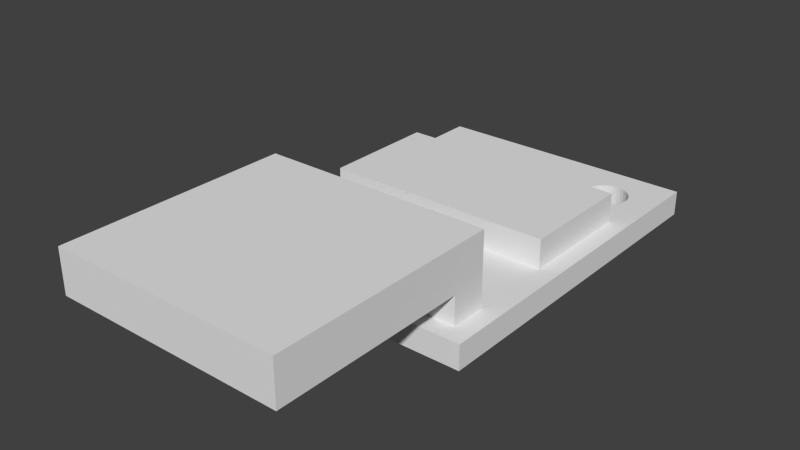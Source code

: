 # Source: cmps10.blend  (saved by Blender 2.63.17; exported with 4.5.12 LTS)
import bpy
from mathutils import Matrix  # noqa: F401  (used for matrix-valued properties, if any)

bpy.ops.wm.read_factory_settings(use_empty=True)
scene = bpy.context.scene
scene.name = 'Scene'

# ---- collections
col_collection_1 = bpy.data.collections.new('Collection 1'); scene.collection.children.link(col_collection_1)
col_collection_20 = bpy.data.collections.new('Collection 20'); scene.collection.children.link(col_collection_20)
col_collection_20.hide_render = True
col_collection_20.hide_viewport = True

# ---- materials (node trees are filled in below, after node groups)
mat_ble_textolite = bpy.data.materials.new('ble_textolite')
mat_ble_white = bpy.data.materials.new('ble_white')
mat_ble_yellow = bpy.data.materials.new('ble_yellow')
mat_ble_black = bpy.data.materials.new('ble_black')

# ---- material node trees

# ---- world
world_world = bpy.data.worlds.new('World'); scene.world = world_world
world_world.color = (0.05088, 0.05088, 0.05088)
world_world.use_sun_shadow = False
world_world.sun_shadow_jitter_overblur = 0.0
world_world.cycles.sampling_method = 'MANUAL'
world_world.cycles.sample_map_resolution = 256

# ---- meshes
me_cmps10 = bpy.data.meshes.new('cmps10')
me_cmps10.from_pydata([(9.25, -24.5, 0.0), (-9.25, -24.5, 0.0), (9.25, 0.0, 0.0), (-9.25, 0.0, 0.0), (5.75, -1.975, 0.0), (5.452, -2.004, 0.0), (5.166, -2.091, 0.0), (4.903, -2.232, 0.0), (4.672, -2.422, 0.0), (4.482, -2.653, 0.0), (4.341, -2.916, 0.0), (4.254, -3.202, 0.0), (4.225, -3.5, 0.0), (4.254, -3.798, 0.0), (4.341, -4.084, 0.0), (4.482, -4.347, 0.0), (4.672, -4.578, 0.0), (4.903, -4.768, 0.0), (5.166, -4.909, 0.0), (5.452, -4.996, 0.0), (5.75, -5.025, 0.0), (6.048, -4.996, 0.0), (6.334, -4.909, 0.0), (6.597, -4.768, 0.0), (6.828, -4.578, 0.0), (7.018, -4.347, 0.0), (7.159, -4.084, 0.0), (7.246, -3.798, 0.0), (7.275, -3.5, 0.0), (7.246, -3.202, 0.0), (7.159, -2.916, 0.0), (7.018, -2.653, 0.0), (6.828, -2.422, 0.0), (6.597, -2.232, 0.0), (6.334, -2.091, 0.0), (6.048, -2.004, 0.0), (-5.75, -15.98, 0.0), (-6.048, -16.0, 0.0), (-6.334, -16.09, 0.0), (-6.597, -16.23, 0.0), (-6.828, -16.42, 0.0), (-7.018, -16.65, 0.0), (-7.159, -16.92, 0.0), (-7.246, -17.2, 0.0), (-7.275, -17.5, 0.0), (-7.246, -17.8, 0.0), (-7.159, -18.08, 0.0), (-7.018, -18.35, 0.0), (-6.828, -18.58, 0.0), (-6.597, -18.77, 0.0), (-6.334, -18.91, 0.0), (-6.048, -19.0, 0.0), (-5.75, -19.02, 0.0), (-5.452, -19.0, 0.0), (-5.166, -18.91, 0.0), (-4.903, -18.77, 0.0), (-4.672, -18.58, 0.0), (-4.482, -18.35, 0.0), (-4.341, -18.08, 0.0), (-4.254, -17.8, 0.0), (-4.225, -17.5, 0.0), (-4.254, -17.2, 0.0), (-4.341, -16.92, 0.0), (-4.482, -16.65, 0.0), (-4.672, -16.42, 0.0), (-4.903, -16.23, 0.0), (-5.166, -16.09, 0.0), (-5.452, -16.0, 0.0), (9.25, -24.5, 1.7), (-9.25, -24.5, 1.7), (9.25, 0.0, 1.7), (-9.25, 0.0, 1.7), (5.75, -1.975, 1.7), (5.452, -2.004, 1.7), (5.166, -2.091, 1.7), (4.903, -2.232, 1.7), (4.672, -2.422, 1.7), (4.482, -2.653, 1.7), (4.341, -2.916, 1.7), (4.254, -3.202, 1.7), (4.225, -3.5, 1.7), (4.254, -3.798, 1.7), (4.341, -4.084, 1.7), (4.482, -4.347, 1.7), (4.672, -4.578, 1.7), (4.903, -4.768, 1.7), (5.166, -4.909, 1.7), (5.452, -4.996, 1.7), (5.75, -5.025, 1.7), (6.048, -4.996, 1.7), (6.334, -4.909, 1.7), (6.597, -4.768, 1.7), (6.828, -4.578, 1.7), (7.018, -4.347, 1.7), (7.159, -4.084, 1.7), (7.246, -3.798, 1.7), (7.275, -3.5, 1.7), (7.246, -3.202, 1.7), (7.159, -2.916, 1.7), (7.018, -2.653, 1.7), (6.828, -2.422, 1.7), (6.597, -2.232, 1.7), (6.334, -2.091, 1.7), (6.048, -2.004, 1.7), (-5.75, -15.98, 1.7), (-6.048, -16.0, 1.7), (-6.334, -16.09, 1.7), (-6.597, -16.23, 1.7), (-6.828, -16.42, 1.7), (-7.018, -16.65, 1.7), (-7.159, -16.92, 1.7), (-7.246, -17.2, 1.7), (-7.275, -17.5, 1.7), (-7.246, -17.8, 1.7), (-7.159, -18.08, 1.7), (-7.018, -18.35, 1.7), (-6.828, -18.58, 1.7), (-6.597, -18.77, 1.7), (-6.334, -18.91, 1.7), (-6.048, -19.0, 1.7), (-5.75, -19.02, 1.7), (-5.452, -19.0, 1.7), (-5.166, -18.91, 1.7), (-4.903, -18.77, 1.7), (-4.672, -18.58, 1.7), (-4.482, -18.35, 1.7), (-4.341, -18.08, 1.7), (-4.254, -17.8, 1.7), (-4.225, -17.5, 1.7), (-4.254, -17.2, 1.7), (-4.341, -16.92, 1.7), (-4.482, -16.65, 1.7), (-4.672, -16.42, 1.7), (-4.903, -16.23, 1.7), (-5.166, -16.09, 1.7), (-5.452, -16.0, 1.7), (7.98, -15.0, 1.7), (-7.98, -15.0, 1.7), (7.98, -6.851, 1.7), (-7.98, -6.851, 1.7), (7.98, -15.0, 3.7), (-7.98, -15.0, 3.7), (7.98, -6.851, 3.7), (-7.98, -6.851, 3.7), (7.98, -23.29, 1.7), (-7.98, -23.29, 1.7), (7.98, -20.82, 1.7), (-7.98, -20.82, 1.7), (-7.98, -23.29, 3.7), (7.98, -23.29, 3.7), (-7.98, -20.82, 6.7), (7.98, -20.82, 6.7), (7.98, -25.28, 3.7), (-7.98, -25.28, 3.7), (7.98, -25.28, 6.7), (-7.98, -25.28, 6.7), (7.98, -36.66, 3.7), (-7.98, -36.66, 3.7), (7.98, -36.66, 6.7), (-7.98, -36.66, 6.7)], [], [(38, 39, 40, 3, 0, 56, 57, 58, 59, 60, 61, 62, 63, 64, 65, 66, 67, 36, 37), (12, 13, 14, 15, 16, 17, 18, 19, 20, 21, 22, 23, 24, 0, 3, 10, 11), (32, 33, 34, 35, 4, 5, 6, 7, 8, 9, 10, 3, 2), (24, 25, 26, 27, 28, 29, 30, 31, 32, 2, 0), (0, 1, 49, 50, 51, 52, 53, 54, 55, 56), (40, 41, 42, 43, 44, 45, 46, 47, 48, 49, 1, 3), (106, 105, 104, 135, 134, 133, 132, 131, 130, 129, 128, 127, 126, 125, 124, 68, 71, 108, 107), (80, 79, 78, 71, 68, 92, 91, 90, 89, 88, 87, 86, 85, 84, 83, 82, 81), (100, 70, 71, 78, 77, 76, 75, 74, 73, 72, 103, 102, 101), (92, 68, 70, 100, 99, 98, 97, 96, 95, 94, 93), (68, 124, 123, 122, 121, 120, 119, 118, 117, 69), (108, 71, 69, 117, 116, 115, 114, 113, 112, 111, 110, 109), (35, 34, 102, 103), (19, 18, 86, 87), (64, 63, 131, 132), (3, 1, 69, 71), (48, 47, 115, 116), (32, 31, 99, 100), (16, 15, 83, 84), (61, 60, 128, 129), (45, 44, 112, 113), (29, 28, 96, 97), (13, 12, 80, 81), (58, 57, 125, 126), (42, 41, 109, 110), (26, 25, 93, 94), (10, 9, 77, 78), (55, 54, 122, 123), (39, 38, 106, 107), (23, 22, 90, 91), (135, 104, 36, 67), (7, 6, 74, 75), (52, 51, 119, 120), (103, 72, 4, 35), (20, 19, 87, 88), (65, 64, 132, 133), (0, 2, 70, 68), (49, 48, 116, 117), (33, 32, 100, 101), (17, 16, 84, 85), (62, 61, 129, 130), (68, 69, 1, 0), (46, 45, 113, 114), (30, 29, 97, 98), (14, 13, 81, 82), (59, 58, 126, 127), (43, 42, 110, 111), (27, 26, 94, 95), (11, 10, 78, 79), (56, 55, 123, 124), (40, 39, 107, 108), (24, 23, 91, 92), (8, 7, 75, 76), (53, 52, 120, 121), (37, 36, 104, 105), (21, 20, 88, 89), (66, 65, 133, 134), (5, 4, 72, 73), (50, 49, 117, 118), (34, 33, 101, 102), (18, 17, 85, 86), (63, 62, 130, 131), (2, 3, 71, 70), (47, 46, 114, 115), (31, 30, 98, 99), (15, 14, 82, 83), (60, 59, 127, 128), (44, 43, 111, 112), (28, 27, 95, 96), (12, 11, 79, 80), (57, 56, 124, 125), (41, 40, 108, 109), (25, 24, 92, 93), (9, 8, 76, 77), (54, 53, 121, 122), (38, 37, 105, 106), (22, 21, 89, 90), (67, 66, 134, 135), (6, 5, 73, 74), (51, 50, 118, 119), (138, 136, 137, 139), (142, 143, 141, 140), (140, 141, 137, 136), (138, 139, 143, 142), (139, 137, 141, 143), (136, 138, 142, 140), (146, 144, 145, 147), (149, 148, 145, 144), (150, 148, 153, 155), (146, 147, 150, 151), (147, 145, 148, 150), (144, 146, 151, 149), (152, 154, 158, 156), (151, 150, 155, 154), (149, 151, 154, 152), (158, 159, 157, 156), (156, 157, 153, 152), (154, 155, 159, 158), (155, 153, 157, 159), (152, 153, 148, 149)])
me_cmps10.polygons.foreach_set('material_index', [0, 0, 0, 0, 0, 0, 0, 0, 0, 0, 0, 0, 0, 0, 0, 0, 0, 0, 0, 0, 0, 0, 0, 0, 0, 0, 0, 0, 0, 0, 0, 0, 0, 0, 0, 0, 0, 0, 0, 0, 0, 0, 0, 0, 0, 0, 0, 0, 0, 0, 0, 0, 0, 0, 0, 0, 0, 0, 0, 0, 0, 0, 0, 0, 0, 0, 0, 0, 0, 0, 0, 0, 0, 0, 0, 0, 0, 0, 0, 0, 1, 1, 1, 1, 1, 1, 3, 3, 3, 3, 3, 3, 2, 3, 3, 2, 2, 2, 2, 3])
me_cmps10.materials.append(mat_ble_textolite)
me_cmps10.materials.append(mat_ble_white)
me_cmps10.materials.append(mat_ble_yellow)
me_cmps10.materials.append(mat_ble_black)
me_cmps10.use_remesh_preserve_volume = False
me_cmps10.use_remesh_preserve_attributes = False
me_cmps10.use_mirror_vertex_groups = False
me_cmps10.update()

# ---- objects
ob_cmps10 = bpy.data.objects.new('cmps10', me_cmps10)
ob_materials = bpy.data.objects.new('__materials__', None)

# ---- transforms, parenting, visibility, modifiers, constraints
ob_cmps10.location = (0.0, 0.0, 0.0)
ob_cmps10.lineart.crease_threshold = 0.0
ob_materials.location = (0.0, 0.0, 0.0)

# ---- collection membership
col_collection_1.objects.link(ob_cmps10)
col_collection_20.objects.link(ob_materials)

# ---- scene / render settings (as saved in the file)
scene.frame_start = 1; scene.frame_end = 250; scene.frame_set(1)
scene.render.engine = 'CYCLES'
scene.render.image_settings.color_mode = 'RGB'
scene.render.image_settings.compression = 90
scene.render.resolution_percentage = 50
scene.render.dither_intensity = 0.0
scene.render.bake_margin = 2
scene.render.bake_bias = 0.0
scene.cycles.use_denoising = False
scene.cycles.samples = 10
scene.cycles.sampling_pattern = 'TABULATED_SOBOL'
scene.cycles.light_sampling_threshold = 0.0
scene.cycles.use_adaptive_sampling = False
scene.cycles.use_light_tree = False
scene.cycles.blur_glossy = 0.0
scene.cycles.volume_bounces = 1
scene.cycles.pixel_filter_type = 'GAUSSIAN'
scene.cycles.sample_clamp_indirect = 0.0
scene.view_settings.view_transform = 'Standard'
bpy.context.view_layer.update()

# ---- added for rendering (the .blend has no active camera and no usable light): camera, sun
cam_auto = bpy.data.cameras.new('AutoCamera')
cam_auto.lens = 50.0
cam_auto.sensor_width = 36.0
cam_auto.clip_end = 1000.0
ob_auto_camera = bpy.data.objects.new('AutoCamera', cam_auto)
scene.collection.objects.link(ob_auto_camera)
ob_auto_camera.location = (38.498, -64.5293, 34.1484)
ob_auto_camera.rotation_euler = (1.09748, -7.21219e-08, 0.694738)
scene.camera = ob_auto_camera
light_auto_sun = bpy.data.lights.new('AutoSun', 'SUN')
light_auto_sun.energy = 3.0
light_auto_sun.angle = 0.0523599
ob_auto_sun = bpy.data.objects.new('AutoSun', light_auto_sun)
scene.collection.objects.link(ob_auto_sun)
ob_auto_sun.rotation_euler = (0.872665, 0.174533, 0.523599)
bpy.context.view_layer.update()

